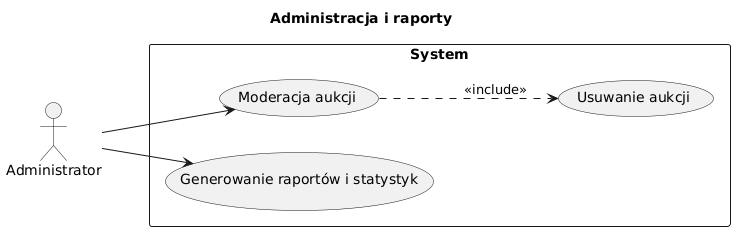

The diagram above was rendered by PlantUML. Its source (embedded in the PNG):
@startuml
left to right direction
title Administracja i raporty

actor Administrator

rectangle System {
  usecase "Moderacja aukcji" as UC1
  usecase "Generowanie raportów i statystyk" as UC2
  usecase "Usuwanie aukcji" as UC3
  
  UC1 ..> UC3 : <<include>>
}

Administrator --> UC1
Administrator --> UC2
@enduml